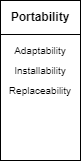

The diagram above was exported from draw.io. Its source (the exported page's mxGraphModel, read from the mxfile embedded in the PNG):
<mxGraphModel dx="1050" dy="637" grid="1" gridSize="10" guides="1" tooltips="1" connect="1" arrows="1" fold="1" page="1" pageScale="1" pageWidth="827" pageHeight="1169" math="0" shadow="0">
  <root>
    <mxCell id="_cMEJkciD_aqV913pfZD-0" />
    <mxCell id="_cMEJkciD_aqV913pfZD-1" parent="_cMEJkciD_aqV913pfZD-0" />
    <mxCell id="cZ0vHt0oVeqG0NVhwaIE-183" value="" style="rounded=0;whiteSpace=wrap;html=1;container=1;recursiveResize=0;collapsible=0;" parent="_cMEJkciD_aqV913pfZD-1" vertex="1">
      <mxGeometry x="640" y="520" width="80" height="160" as="geometry" />
    </mxCell>
    <mxCell id="cZ0vHt0oVeqG0NVhwaIE-184" value="Adaptability" style="rounded=0;whiteSpace=wrap;html=1;strokeColor=none;fontSize=10;fillColor=none;" parent="cZ0vHt0oVeqG0NVhwaIE-183" vertex="1">
      <mxGeometry x="0.040000000000020464" y="40" width="80" height="20" as="geometry" />
    </mxCell>
    <mxCell id="cZ0vHt0oVeqG0NVhwaIE-185" value="Installability" style="rounded=0;whiteSpace=wrap;html=1;strokeColor=none;fontSize=10;fillColor=none;" parent="cZ0vHt0oVeqG0NVhwaIE-183" vertex="1">
      <mxGeometry x="0.040000000000020464" y="60" width="80" height="20" as="geometry" />
    </mxCell>
    <mxCell id="cZ0vHt0oVeqG0NVhwaIE-186" value="Portability" style="rounded=0;whiteSpace=wrap;html=1;fontStyle=1" parent="cZ0vHt0oVeqG0NVhwaIE-183" vertex="1">
      <mxGeometry width="80" height="34" as="geometry" />
    </mxCell>
    <mxCell id="cZ0vHt0oVeqG0NVhwaIE-187" value="Replaceability" style="rounded=0;whiteSpace=wrap;html=1;strokeColor=none;fontSize=10;fillColor=none;" parent="_cMEJkciD_aqV913pfZD-1" vertex="1">
      <mxGeometry x="640.04" y="600" width="80" height="20" as="geometry" />
    </mxCell>
  </root>
</mxGraphModel>